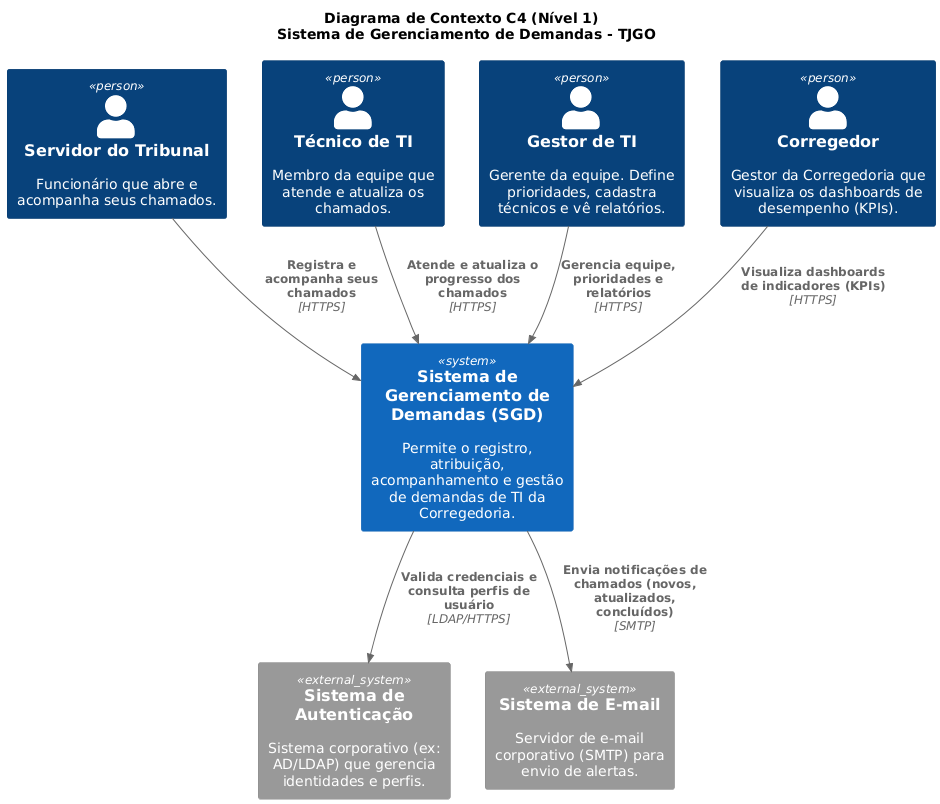

The diagram above was rendered by PlantUML. Its source (embedded in the PNG):
@startuml
!include <C4/C4_Context>

' Definição de Título
title Diagrama de Contexto C4 (Nível 1) \n Sistema de Gerenciamento de Demandas - TJGO

' Definição dos Atores (Pessoas)
Person(servidor, "Servidor do Tribunal", "Funcionário que abre e acompanha seus chamados.")
Person(tecnico, "Técnico de TI", "Membro da equipe que atende e atualiza os chamados.")
Person(gestor_ti, "Gestor de TI", "Gerente da equipe. Define prioridades, cadastra técnicos e vê relatórios.")
Person(corregedor, "Corregedor", "Gestor da Corregedoria que visualiza os dashboards de desempenho (KPIs).")

' Definição dos Sistemas Externos
System_Ext(auth_system, "Sistema de Autenticação", "Sistema corporativo (ex: AD/LDAP) que gerencia identidades e perfis.")
System_Ext(email_system, "Sistema de E-mail", "Servidor de e-mail corporativo (SMTP) para envio de alertas.")

' Definição do Nosso Sistema (O "Limite")
System(sgd, "Sistema de Gerenciamento de Demandas (SGD)", "Permite o registro, atribuição, acompanhamento e gestão de demandas de TI da Corregedoria.")

' Definição das Relações (Interfaces)

' Atores para o Sistema
Rel(servidor, sgd, "Registra e acompanha seus chamados", "HTTPS")
Rel(tecnico, sgd, "Atende e atualiza o progresso dos chamados", "HTTPS")
Rel(gestor_ti, sgd, "Gerencia equipe, prioridades e relatórios", "HTTPS")
Rel(corregedor, sgd, "Visualiza dashboards de indicadores (KPIs)", "HTTPS")

' Sistema para Externos
Rel(sgd, auth_system, "Valida credenciais e consulta perfis de usuário", "LDAP/HTTPS")
Rel(sgd, email_system, "Envia notificações de chamados (novos, atualizados, concluídos)", "SMTP")
@enduml